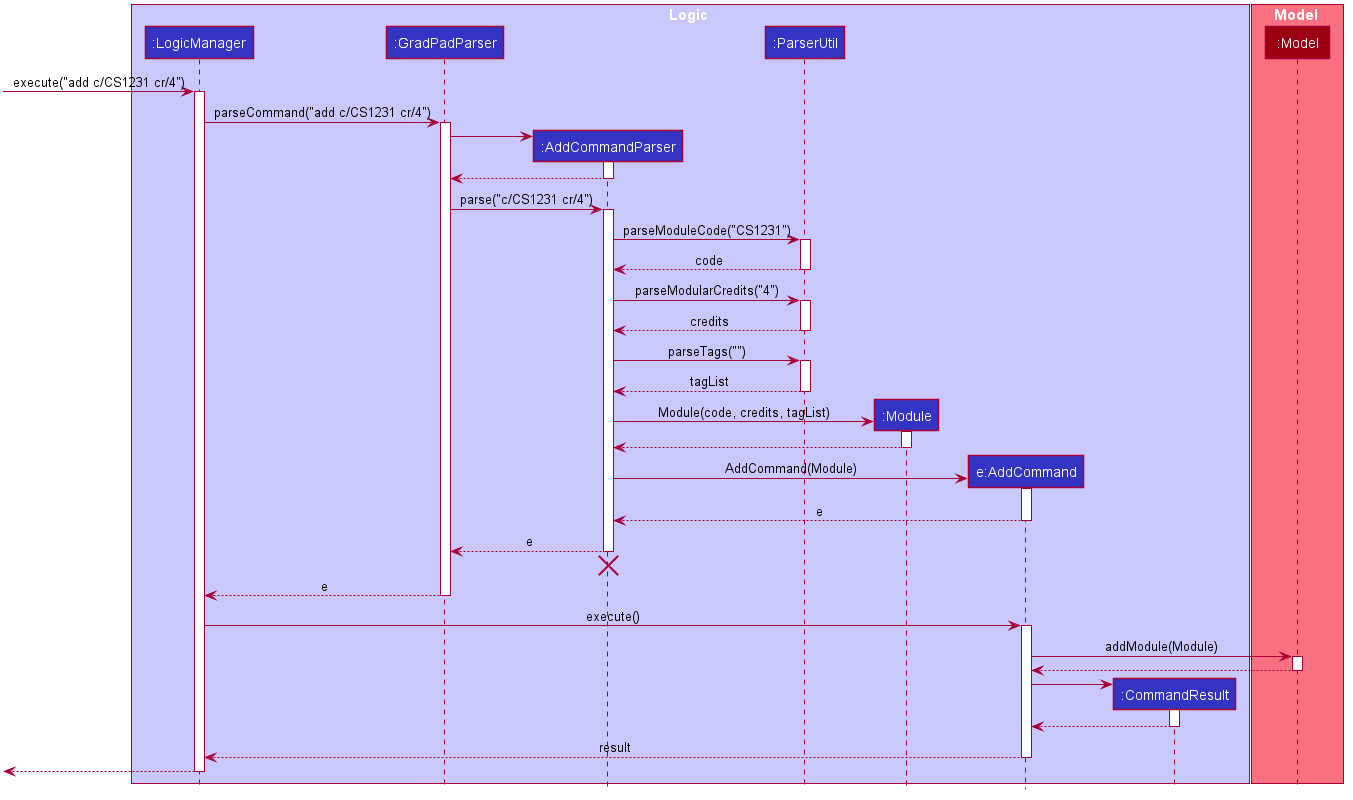

The diagram above was rendered by PlantUML. Its source (embedded in the PNG):
@startuml








skinparam BackgroundColor #FFFFFFF

skinparam Shadowing false

skinparam Class {
    FontColor #FFFFFF
    BorderThickness 1
    BorderColor #FFFFFF
    StereotypeFontColor #FFFFFF
    FontName Arial
}

skinparam Actor {
    BorderColor #000000
    Color #000000
    FontName Arial
}

skinparam Sequence {
    MessageAlign center
    BoxFontSize 15
    BoxPadding 0
    BoxFontColor #FFFFFF
    FontName Arial
}

skinparam Participant {
    FontColor #FFFFFFF
    Padding 20
}

skinparam MinClassWidth 50
skinparam ParticipantPadding 10
skinparam Shadowing false
skinparam DefaultTextAlignment center
skinparam packageStyle Rectangle

hide footbox
hide members
hide circle

box Logic #C8C8FA
participant ":LogicManager" as LogicManager #3333C4
participant ":GradPadParser" as GradPadParser #3333C4
participant ":AddCommandParser" as AddCommandParser #3333C4
participant ":ParserUtil" as ParserUtil #3333C4
participant ":Module" as Module #3333C4
participant "e:AddCommand" as AddCommand #3333C4
participant ":CommandResult" as CommandResult #3333C4
end box

box Model #F97181
participant ":Model" as Model #9D0012
end box

[-> LogicManager : execute("add c/CS1231 cr/4")
activate LogicManager

LogicManager -> GradPadParser : parseCommand("add c/CS1231 cr/4")
activate GradPadParser

create AddCommandParser
GradPadParser -> AddCommandParser
activate AddCommandParser

AddCommandParser --> GradPadParser
deactivate AddCommandParser

GradPadParser -> AddCommandParser : parse("c/CS1231 cr/4")
activate AddCommandParser

AddCommandParser -> ParserUtil : parseModuleCode("CS1231")
activate ParserUtil

ParserUtil --> AddCommandParser : code
deactivate ParserUtil

AddCommandParser -> ParserUtil : parseModularCredits("4")
activate ParserUtil

ParserUtil --> AddCommandParser : credits
deactivate ParserUtil

AddCommandParser -> ParserUtil : parseTags("")
activate ParserUtil

ParserUtil --> AddCommandParser : tagList
deactivate ParserUtil

create Module
AddCommandParser -> Module : Module(code, credits, tagList)
activate Module

Module --> AddCommandParser
deactivate Module

create AddCommand
AddCommandParser -> AddCommand : AddCommand(Module)
activate AddCommand

AddCommand --> AddCommandParser : e
deactivate AddCommand

AddCommandParser --> GradPadParser : e
deactivate AddCommandParser
AddCommandParser -[hidden]-> GradPadParser
destroy AddCommandParser

GradPadParser --> LogicManager : e
deactivate GradPadParser

LogicManager -> AddCommand : execute()
activate AddCommand

AddCommand -> Model : addModule(Module)
activate Model

Model --> AddCommand
deactivate Model

create CommandResult
AddCommand -> CommandResult
activate CommandResult

CommandResult --> AddCommand
deactivate CommandResult

AddCommand --> LogicManager : result
deactivate AddCommand

[<--LogicManager
deactivate LogicManager
@enduml